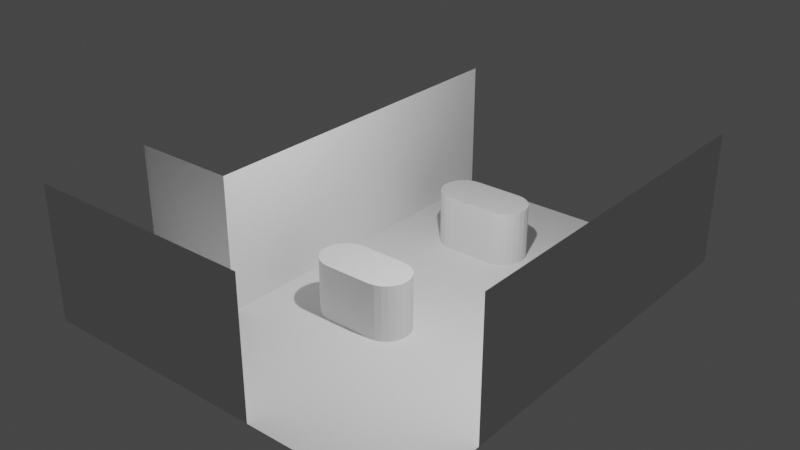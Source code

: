# Source: marshal.blend  (saved by Blender 2.93.20; exported with 4.5.12 LTS)
import bpy
from mathutils import Matrix  # noqa: F401  (used for matrix-valued properties, if any)

bpy.ops.wm.read_factory_settings(use_empty=True)
scene = bpy.context.scene
scene.name = 'Scene'

# ---- collections
col_collection = bpy.data.collections.new('Collection'); scene.collection.children.link(col_collection)

# ---- world
world_world = bpy.data.worlds.new('World'); scene.world = world_world
world_world.use_nodes = True; world_world.node_tree.nodes.clear()
_N = world_world.node_tree.nodes; _L = world_world.node_tree.links
n0 = _N.new('ShaderNodeOutputWorld'); n0.name = 'World Output'; n0.location = (300, 300)
n1 = _N.new('ShaderNodeBackground'); n1.name = 'Background'; n1.location = (10, 300)
n1.inputs[0].default_value = (0.05088, 0.05088, 0.05088, 1.0)
_L.new(n1.outputs[0], n0.inputs[0])
n0.is_active_output = True
world_world.color = (0.05088, 0.05088, 0.05088)
world_world.use_sun_shadow = False
world_world.sun_shadow_jitter_overblur = 0.0

# ---- lights
light_light = bpy.data.lights.new('Light', 'POINT')
light_light.transmission_factor = 0.0
light_light.energy = 1000.0
light_light.shadow_soft_size = 0.1
light_light.shadow_maximum_resolution = 0.006
light_light.use_absolute_resolution = True

# ---- meshes
me_marshal = bpy.data.meshes.new('Marshal')
me_marshal.from_pydata([(1.446, 0.834, 1.068), (1.33, 0.8493, 0.01831), (1.446, 0.834, 0.01831), (1.33, 0.8493, 1.068), (1.057, 1.509, 1.068), (1.012, 1.4, 0.01831), (1.012, 1.4, 1.068), (1.057, 1.509, 0.01831), (0.9964, 1.284, 0.01831), (0.9964, 1.284, 1.068), (1.012, 1.167, 0.01831), (1.057, 1.059, 0.01831), (1.128, 1.602, 0.01831), (1.128, 0.9658, 0.01831), (1.221, 1.674, 0.01831), (1.221, 0.8942, 0.01831), (1.33, 1.719, 0.01831), (1.446, 1.734, 0.01831), (2.346, 1.734, 0.01831), (2.346, 0.834, 0.01831), (2.463, 1.719, 0.01831), (2.463, 0.8493, 0.01831), (2.571, 1.674, 0.01831), (2.571, 0.8942, 0.01831), (2.665, 1.602, 0.01831), (2.665, 0.9658, 0.01831), (2.736, 1.059, 0.01831), (2.736, 1.509, 0.01831), (2.781, 1.4, 0.01831), (2.781, 1.167, 0.01831), (2.796, 1.284, 0.01831), (1.128, 1.602, 1.068), (1.221, 1.674, 1.068), (1.33, 1.719, 1.068), (1.012, 1.167, 1.068), (1.221, 0.8942, 1.068), (1.057, 1.059, 1.068), (1.128, 0.9658, 1.068), (2.665, 0.9658, 1.068), (2.571, 0.8942, 1.068), (2.463, 0.8493, 1.068), (2.346, 0.834, 1.068), (2.346, 1.734, 1.068), (1.446, 1.734, 1.068), (2.463, 1.719, 1.068), (2.571, 1.674, 1.068), (2.665, 1.602, 1.068), (2.736, 1.059, 1.068), (2.736, 1.509, 1.068), (2.781, 1.167, 1.068), (2.781, 1.4, 1.068), (2.796, 1.284, 1.068), (1.446, 4.174, 1.068), (1.33, 4.189, 0.01831), (1.446, 4.174, 0.01831), (1.33, 4.189, 1.068), (1.057, 4.849, 1.068), (1.012, 4.74, 0.01831), (1.012, 4.74, 1.068), (1.057, 4.849, 0.01831), (0.9964, 4.624, 0.01831), (0.9964, 4.624, 1.068), (1.012, 4.507, 0.01831), (1.057, 4.399, 0.01831), (1.128, 4.942, 0.01831), (1.128, 4.306, 0.01831), (1.221, 5.014, 0.01831), (1.221, 4.234, 0.01831), (1.33, 5.059, 0.01831), (1.446, 5.074, 0.01831), (2.346, 5.074, 0.01831), (2.346, 4.174, 0.01831), (2.463, 5.059, 0.01831), (2.463, 4.189, 0.01831), (2.571, 5.014, 0.01831), (2.571, 4.234, 0.01831), (2.665, 4.942, 0.01831), (2.665, 4.306, 0.01831), (2.736, 4.399, 0.01831), (2.736, 4.849, 0.01831), (2.781, 4.74, 0.01831), (2.781, 4.507, 0.01831), (2.796, 4.624, 0.01831), (1.128, 4.942, 1.068), (1.221, 5.014, 1.068), (1.33, 5.059, 1.068), (1.012, 4.507, 1.068), (1.221, 4.234, 1.068), (1.057, 4.399, 1.068), (1.128, 4.306, 1.068), (2.665, 4.306, 1.068), (2.571, 4.234, 1.068), (2.463, 4.189, 1.068), (2.346, 4.174, 1.068), (2.346, 5.074, 1.068), (1.446, 5.074, 1.068), (2.463, 5.059, 1.068), (2.571, 5.014, 1.068), (2.665, 4.942, 1.068), (2.736, 4.399, 1.068), (2.736, 4.849, 1.068), (2.781, 4.507, 1.068), (2.781, 4.74, 1.068), (2.796, 4.624, 1.068), (5.401, 6.805, 0.01831), (0.03137, -0.02104, 0.01831), (0.03137, 6.805, 0.01831), (2.481, -2.021, 0.01831), (5.401, -2.021, 0.01831), (5.401, -0.281, 0.01831), (-1.969, -2.021, 0.01831), (-1.969, -0.02104, 0.01831), (2.481, -2.021, 2.578), (-1.969, -2.021, 2.578), (-1.969, -0.02104, 2.578), (0.03137, -0.02104, 2.578), (5.401, -0.281, 1.068), (5.401, -0.281, 2.578), (5.401, 6.805, 2.578), (0.03137, 6.805, 2.578)], [], [(0, 1, 2), (1, 0, 3), (4, 5, 6), (5, 4, 7), (6, 8, 9), (8, 6, 5), (5, 10, 8), (10, 5, 7), (10, 7, 11), (11, 7, 12), (11, 12, 13), (13, 12, 14), (13, 14, 15), (15, 14, 16), (15, 16, 1), (1, 16, 17), (1, 17, 2), (2, 17, 18), (2, 18, 19), (19, 18, 20), (19, 20, 21), (21, 20, 22), (21, 22, 23), (23, 22, 24), (23, 24, 25), (25, 24, 26), (26, 24, 27), (26, 27, 28), (26, 28, 29), (29, 28, 30), (31, 7, 4), (7, 31, 12), (31, 14, 12), (14, 31, 32), (32, 16, 14), (16, 32, 33), (9, 10, 34), (10, 9, 8), (3, 15, 1), (15, 3, 35), (34, 11, 36), (11, 34, 10), (35, 13, 15), (13, 35, 37), (36, 13, 37), (13, 36, 11), (38, 23, 25), (23, 38, 39), (39, 21, 23), (21, 39, 40), (40, 19, 21), (19, 40, 41), (19, 0, 2), (0, 19, 41), (17, 42, 18), (42, 17, 43), (34, 6, 9), (6, 34, 4), (4, 34, 36), (4, 36, 37), (4, 37, 31), (31, 37, 35), (31, 35, 32), (32, 35, 3), (32, 3, 33), (33, 3, 0), (33, 0, 43), (43, 0, 41), (43, 41, 42), (42, 41, 40), (42, 40, 44), (44, 40, 39), (44, 39, 45), (45, 39, 38), (45, 38, 46), (46, 38, 47), (46, 47, 48), (48, 47, 49), (48, 49, 50), (50, 49, 51), (33, 17, 16), (17, 33, 43), (30, 49, 29), (49, 30, 51), (29, 47, 26), (47, 29, 49), (26, 38, 25), (38, 26, 47), (42, 20, 18), (20, 42, 44), (44, 22, 20), (22, 44, 45), (45, 24, 22), (24, 45, 46), (24, 48, 27), (48, 24, 46), (27, 50, 28), (50, 27, 48), (28, 51, 30), (51, 28, 50), (52, 53, 54), (53, 52, 55), (56, 57, 58), (57, 56, 59), (58, 60, 61), (60, 58, 57), (57, 62, 60), (62, 57, 59), (62, 59, 63), (63, 59, 64), (63, 64, 65), (65, 64, 66), (65, 66, 67), (67, 66, 68), (67, 68, 53), (53, 68, 69), (53, 69, 54), (54, 69, 70), (54, 70, 71), (71, 70, 72), (71, 72, 73), (73, 72, 74), (73, 74, 75), (75, 74, 76), (75, 76, 77), (77, 76, 78), (78, 76, 79), (78, 79, 80), (78, 80, 81), (81, 80, 82), (83, 59, 56), (59, 83, 64), (83, 66, 64), (66, 83, 84), (84, 68, 66), (68, 84, 85), (61, 62, 86), (62, 61, 60), (55, 67, 53), (67, 55, 87), (86, 63, 88), (63, 86, 62), (87, 65, 67), (65, 87, 89), (88, 65, 89), (65, 88, 63), (90, 75, 77), (75, 90, 91), (91, 73, 75), (73, 91, 92), (92, 71, 73), (71, 92, 93), (71, 52, 54), (52, 71, 93), (69, 94, 70), (94, 69, 95), (86, 58, 61), (58, 86, 56), (56, 86, 88), (56, 88, 89), (56, 89, 83), (83, 89, 87), (83, 87, 84), (84, 87, 55), (84, 55, 85), (85, 55, 52), (85, 52, 95), (95, 52, 93), (95, 93, 94), (94, 93, 92), (94, 92, 96), (96, 92, 91), (96, 91, 97), (97, 91, 90), (97, 90, 98), (98, 90, 99), (98, 99, 100), (100, 99, 101), (100, 101, 102), (102, 101, 103), (85, 69, 68), (69, 85, 95), (82, 101, 81), (101, 82, 103), (81, 99, 78), (99, 81, 101), (78, 90, 77), (90, 78, 99), (94, 72, 70), (72, 94, 96), (96, 74, 72), (74, 96, 97), (97, 76, 74), (76, 97, 98), (76, 100, 79), (100, 76, 98), (79, 102, 80), (102, 79, 100), (80, 103, 82), (103, 80, 102), (104, 106, 105), (105, 107, 104), (107, 108, 104), (108, 109, 104), (105, 111, 110), (110, 107, 105), (112, 107, 110), (110, 113, 112), (114, 111, 105), (105, 115, 114), (104, 109, 116), (116, 117, 104), (117, 118, 104), (115, 105, 106), (106, 119, 115)])
me_marshal.use_remesh_fix_poles = True
me_marshal.use_remesh_preserve_attributes = False
me_marshal.update()

# ---- objects
ob_light = bpy.data.objects.new('Light', light_light)
ob_marshal = bpy.data.objects.new('Marshal', me_marshal)

# ---- transforms, parenting, visibility, modifiers, constraints
ob_light.location = (4.076, 1.005, 5.904)
ob_light.rotation_euler = (0.6503, 0.05522, 1.866)
ob_light.lock_rotations_4d = False
ob_light.empty_display_type = 'ARROWS'
ob_light.color = (0.0, 0.0, 0.0, 0.0)
ob_light.lineart.crease_threshold = 0.0
ob_marshal.location = (-0.03504, 0.02158, -0.03137)

# ---- collection membership
col_collection.objects.link(ob_light)
col_collection.objects.link(ob_marshal)

# ---- scene / render settings (as saved in the file)
scene.frame_start = 1; scene.frame_end = 250; scene.frame_set(1)
scene.render.engine = 'BLENDER_EEVEE_NEXT'
scene.cycles.use_denoising = False
scene.cycles.samples = 128
scene.cycles.sampling_pattern = 'TABULATED_SOBOL'
scene.cycles.use_adaptive_sampling = False
scene.cycles.use_light_tree = False
scene.view_settings.view_transform = 'Filmic'
bpy.context.view_layer.update()

# ---- added for rendering (the .blend has no active camera): camera
cam_auto = bpy.data.cameras.new('AutoCamera')
cam_auto.lens = 50.0
cam_auto.sensor_width = 36.0
cam_auto.clip_end = 1000.0
ob_auto_camera = bpy.data.objects.new('AutoCamera', cam_auto)
scene.collection.objects.link(ob_auto_camera)
ob_auto_camera.location = (12.5805, -10.6655, 9.98627)
ob_auto_camera.rotation_euler = (1.09748, -7.21219e-08, 0.694738)
scene.camera = ob_auto_camera
bpy.context.view_layer.update()
